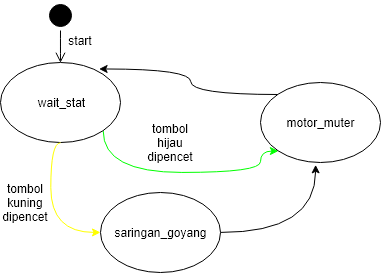

The diagram above was exported from draw.io. Its source (the exported page's mxGraphModel, read from the mxfile embedded in the PNG):
<mxGraphModel dx="599" dy="368" grid="1" gridSize="10" guides="1" tooltips="1" connect="1" arrows="1" fold="1" page="1" pageScale="1" pageWidth="826" pageHeight="1169" math="0" shadow="0">
  <root>
    <mxCell id="0" />
    <mxCell id="1" parent="0" />
    <mxCell id="2" style="edgeStyle=orthogonalEdgeStyle;rounded=0;orthogonalLoop=1;jettySize=auto;html=1;exitX=1;exitY=1;exitDx=0;exitDy=0;entryX=0;entryY=1;entryDx=0;entryDy=0;elbow=vertical;curved=1;strokeColor=#00FF00;" edge="1" source="3" target="5" parent="1">
      <mxGeometry relative="1" as="geometry">
        <Array as="points">
          <mxPoint x="232" y="230" />
          <mxPoint x="390" y="230" />
          <mxPoint x="390" y="208" />
        </Array>
      </mxGeometry>
    </mxCell>
    <mxCell id="3" value="wait_stat" style="ellipse;whiteSpace=wrap;html=1;" vertex="1" parent="1">
      <mxGeometry x="130" y="120" width="120" height="80" as="geometry" />
    </mxCell>
    <mxCell id="4" style="edgeStyle=orthogonalEdgeStyle;curved=1;rounded=0;orthogonalLoop=1;jettySize=auto;html=1;exitX=0;exitY=0;exitDx=0;exitDy=0;entryX=0.822;entryY=0.083;entryDx=0;entryDy=0;entryPerimeter=0;" edge="1" source="5" target="3" parent="1">
      <mxGeometry relative="1" as="geometry" />
    </mxCell>
    <mxCell id="5" value="motor_muter" style="ellipse;whiteSpace=wrap;html=1;" vertex="1" parent="1">
      <mxGeometry x="390" y="140" width="120" height="80" as="geometry" />
    </mxCell>
    <mxCell id="6" style="edgeStyle=orthogonalEdgeStyle;rounded=0;orthogonalLoop=1;jettySize=auto;html=1;exitX=1;exitY=0.5;exitDx=0;exitDy=0;entryX=0.457;entryY=1.031;entryDx=0;entryDy=0;entryPerimeter=0;curved=1;" edge="1" source="7" target="5" parent="1">
      <mxGeometry relative="1" as="geometry" />
    </mxCell>
    <mxCell id="7" value="saringan_goyang" style="ellipse;whiteSpace=wrap;html=1;" vertex="1" parent="1">
      <mxGeometry x="230" y="250" width="120" height="80" as="geometry" />
    </mxCell>
    <mxCell id="8" value="" style="endArrow=classic;html=1;exitX=0.5;exitY=1;exitDx=0;exitDy=0;entryX=0;entryY=0.5;entryDx=0;entryDy=0;edgeStyle=orthogonalEdgeStyle;curved=1;strokeColor=#FFFF00;" edge="1" source="3" target="7" parent="1">
      <mxGeometry width="50" height="50" relative="1" as="geometry">
        <mxPoint x="150" y="300" as="sourcePoint" />
        <mxPoint x="200" y="250" as="targetPoint" />
        <Array as="points">
          <mxPoint x="180" y="200" />
          <mxPoint x="180" y="290" />
        </Array>
      </mxGeometry>
    </mxCell>
    <mxCell id="9" value="" style="ellipse;html=1;shape=startState;fillColor=#000000;strokeColor=#000000;" vertex="1" parent="1">
      <mxGeometry x="175" y="58" width="30" height="30" as="geometry" />
    </mxCell>
    <mxCell id="10" value="" style="edgeStyle=orthogonalEdgeStyle;html=1;verticalAlign=bottom;endArrow=open;endSize=8;strokeColor=#000000;entryX=0.5;entryY=0;entryDx=0;entryDy=0;" edge="1" source="9" target="3" parent="1">
      <mxGeometry relative="1" as="geometry">
        <mxPoint x="125" y="115" as="targetPoint" />
      </mxGeometry>
    </mxCell>
    <mxCell id="11" value="tombol kuning dipencet" style="text;html=1;strokeColor=none;fillColor=none;align=center;verticalAlign=middle;whiteSpace=wrap;rounded=0;" vertex="1" parent="1">
      <mxGeometry x="135" y="250" width="40" height="20" as="geometry" />
    </mxCell>
    <mxCell id="12" value="tombol hijau dipencet" style="text;html=1;strokeColor=none;fillColor=none;align=center;verticalAlign=middle;whiteSpace=wrap;rounded=0;" vertex="1" parent="1">
      <mxGeometry x="280" y="190" width="40" height="20" as="geometry" />
    </mxCell>
    <mxCell id="13" value="start" style="text;html=1;strokeColor=none;fillColor=none;align=center;verticalAlign=middle;whiteSpace=wrap;rounded=0;" vertex="1" parent="1">
      <mxGeometry x="190" y="88" width="40" height="20" as="geometry" />
    </mxCell>
  </root>
</mxGraphModel>